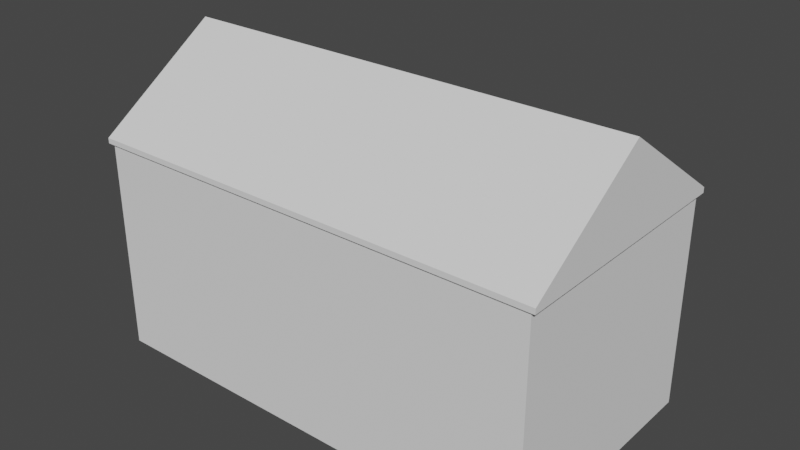 # Source: building_3.blend  (saved by Blender 2.80.75; exported with 4.5.12 LTS)
import bpy
from mathutils import Matrix  # noqa: F401  (used for matrix-valued properties, if any)

bpy.ops.wm.read_factory_settings(use_empty=True)
scene = bpy.context.scene
scene.name = 'Scene'

# ---- collections
col_collection = bpy.data.collections.new('Collection'); scene.collection.children.link(col_collection)

# ---- world
world_world = bpy.data.worlds.new('World'); scene.world = world_world
world_world.use_nodes = True; world_world.node_tree.nodes.clear()
_N = world_world.node_tree.nodes; _L = world_world.node_tree.links
n0 = _N.new('ShaderNodeOutputWorld'); n0.name = 'World Output'; n0.location = (300, 300)
n1 = _N.new('ShaderNodeBackground'); n1.name = 'Background'; n1.location = (10, 300)
n1.inputs[0].default_value = (0.05088, 0.05088, 0.05088, 1.0)
_L.new(n1.outputs[0], n0.inputs[0])
n0.is_active_output = True
world_world.color = (0.05088, 0.05088, 0.05088)
world_world.use_sun_shadow = False
world_world.sun_shadow_jitter_overblur = 0.0

# ---- meshes
me_cube_001 = bpy.data.meshes.new('Cube.001')
me_cube_001.from_pydata([(-1.0, -1.0, -1.0), (-1.02, -1.02, 1.025), (-1.0, 1.0, -1.0), (-1.02, 1.02, 1.025), (1.0, -1.0, -1.0), (1.02, -1.02, 1.025), (1.0, 1.0, -1.0), (1.02, 1.02, 1.025), (-0.425, 1.0, -1.0), (-0.775, 1.0, -1.0), (-0.775, 1.0, -0.18), (-0.425, 1.0, -0.18), (-0.485, 1.0, -1.0), (-0.715, 1.0, -1.0), (-0.715, 1.0, -0.18), (-0.485, 1.0, -0.18), (-0.715, 1.0, -0.24), (-0.485, 1.0, -0.24), (-0.7644, 1.0, -0.07397), (-0.7341, 1.0, 0.01926), (-0.6875, 1.0, 0.08847), (-0.6304, 1.0, 0.1253), (-0.5696, 1.0, 0.1253), (-0.5125, 1.0, 0.08847), (-0.4659, 1.0, 0.01926), (-0.4356, 1.0, -0.07397), (-0.7081, 1.0, -0.0945), (-0.6881, 1.0, -0.0193), (-0.6575, 1.0, 0.03651), (-0.62, 1.0, 0.0662), (-0.58, 1.0, 0.0662), (-0.5425, 1.0, 0.03651), (-0.5119, 1.0, -0.0193), (-0.4919, 1.0, -0.0945), (-0.715, 0.99, -0.18), (-0.7081, 0.99, -0.0945), (-0.6881, 0.99, -0.0193), (-0.6575, 0.99, 0.03651), (-0.62, 0.99, 0.0662), (-0.58, 0.99, 0.0662), (-0.5425, 0.99, 0.03651), (-0.5119, 0.99, -0.0193), (-0.4919, 0.99, -0.0945), (-0.485, 0.99, -0.18), (-0.9989, 1.0, 0.9989), (0.9989, 1.0, 0.9989), (0.9989, 1.0, -0.9989), (-0.4239, 1.0, -0.9989), (-0.4239, 1.0, -0.1799), (-0.4345, 1.0, -0.07375), (-0.4649, 1.0, 0.01975), (-0.5117, 1.0, 0.08927), (-0.5693, 1.0, 0.1264), (-0.6307, 1.0, 0.1264), (-0.6883, 1.0, 0.08927), (-0.7351, 1.0, 0.01975), (-0.7655, 1.0, -0.07375), (-0.7761, 1.0, -0.1799), (-0.7761, 1.0, -0.9989), (-0.9989, 1.0, -0.9989), (0.635, 0.96, 0.3329), (0.635, 0.96, 0.2729), (0.005, 0.96, 0.3329), (0.005, 0.96, 0.2729), (0.635, 1.2, 0.2729), (0.635, 1.2, 0.3329), (0.005, 1.2, 0.3329), (0.005, 1.2, 0.2729), (0.635, 0.96, 0.3329), (0.045, 1.2, 0.673), (0.595, 1.2, 0.3329), (0.595, 1.2, 0.673), (0.595, 1.16, 0.3329), (0.595, 1.16, 0.673), (0.635, 1.16, 0.3329), (0.635, 1.16, 0.673), (0.635, 1.2, 0.3329), (0.635, 1.2, 0.673), (0.005, 1.2, 0.673), (0.005, 1.2, 0.3329), (0.005, 1.16, 0.673), (0.005, 1.16, 0.3329), (0.045, 1.16, 0.673), (0.045, 1.16, 0.3329), (0.045, 1.2, 0.673), (0.045, 1.2, 0.3329), (0.595, 0.96, 0.3329), (0.595, 0.96, 0.673), (0.595, 1.0, 0.3329), (0.595, 1.0, 0.673), (0.635, 1.0, 0.3329), (0.635, 1.0, 0.673), (0.595, 1.2, 0.673), (0.635, 0.96, 0.673), (0.005, 1.0, 0.673), (0.005, 1.0, 0.3329), (0.005, 0.96, 0.673), (0.005, 0.96, 0.3329), (0.045, 0.96, 0.673), (0.045, 0.96, 0.3329), (0.045, 1.0, 0.673), (0.045, 1.0, 0.3329), (0.595, 1.16, 0.673), (0.045, 1.16, 0.673), (0.045, 1.16, 0.633), (0.005, 1.16, 0.633), (0.005, 1.0, 0.673), (0.005, 1.16, 0.673), (0.045, 1.0, 0.673), (0.045, 1.16, 0.673), (0.045, 1.0, 0.633), (0.045, 1.16, 0.633), (0.005, 1.0, 0.633), (0.625, 1.13, 0.633), (0.625, 1.13, 0.3329), (0.625, 1.11, 0.3329), (0.625, 1.11, 0.633), (0.605, 1.11, 0.633), (0.595, 1.2, 0.633), (0.045, 1.2, 0.633), (0.015, 1.13, 0.3329), (0.015, 1.13, 0.633), (0.015, 1.11, 0.3329), (0.015, 1.11, 0.633), (0.035, 1.11, 0.3329), (0.035, 1.11, 0.633), (0.035, 1.13, 0.3329), (0.035, 1.13, 0.633), (0.015, 1.09, 0.633), (0.015, 1.09, 0.3329), (0.015, 1.07, 0.633), (0.015, 1.07, 0.3329), (0.035, 1.07, 0.633), (0.035, 1.07, 0.3329), (0.035, 1.09, 0.633), (0.035, 1.09, 0.3329), (0.015, 1.05, 0.633), (0.015, 1.05, 0.3329), (0.015, 1.03, 0.633), (0.015, 1.03, 0.3329), (0.035, 1.03, 0.633), (0.035, 1.03, 0.3329), (0.035, 1.05, 0.633), (0.035, 1.05, 0.3329), (0.595, 1.16, 0.633), (0.605, 1.07, 0.633), (0.635, 1.0, 0.633), (0.635, 1.16, 0.633), (0.595, 1.16, 0.633), (0.595, 1.0, 0.633), (0.595, 1.0, 0.673), (0.595, 1.16, 0.673), (0.635, 1.16, 0.673), (0.635, 1.0, 0.673), (0.605, 1.13, 0.3329), (0.605, 1.13, 0.633), (0.555, 1.19, 0.3329), (0.555, 1.19, 0.633), (0.535, 1.19, 0.3329), (0.535, 1.19, 0.633), (0.535, 1.17, 0.3329), (0.535, 1.17, 0.633), (0.555, 1.17, 0.3329), (0.555, 1.17, 0.633), (0.505, 1.19, 0.633), (0.505, 1.19, 0.3329), (0.485, 1.19, 0.633), (0.485, 1.19, 0.3329), (0.485, 1.17, 0.633), (0.485, 1.17, 0.3329), (0.505, 1.17, 0.633), (0.505, 1.17, 0.3329), (0.455, 1.19, 0.633), (0.455, 1.19, 0.3329), (0.435, 1.19, 0.633), (0.435, 1.19, 0.3329), (0.435, 1.17, 0.633), (0.435, 1.17, 0.3329), (0.455, 1.17, 0.633), (0.455, 1.17, 0.3329), (0.405, 1.19, 0.633), (0.405, 1.19, 0.3329), (0.385, 1.19, 0.633), (0.385, 1.19, 0.3329), (0.385, 1.17, 0.633), (0.385, 1.17, 0.3329), (0.405, 1.17, 0.633), (0.405, 1.17, 0.3329), (0.355, 1.19, 0.633), (0.355, 1.19, 0.3329), (0.335, 1.19, 0.633), (0.335, 1.19, 0.3329), (0.335, 1.17, 0.633), (0.335, 1.17, 0.3329), (0.355, 1.17, 0.633), (0.355, 1.17, 0.3329), (0.305, 1.19, 0.633), (0.305, 1.19, 0.3329), (0.285, 1.19, 0.633), (0.285, 1.19, 0.3329), (0.285, 1.17, 0.633), (0.285, 1.17, 0.3329), (0.305, 1.17, 0.633), (0.305, 1.17, 0.3329), (0.255, 1.19, 0.633), (0.255, 1.19, 0.3329), (0.235, 1.19, 0.633), (0.235, 1.19, 0.3329), (0.235, 1.17, 0.633), (0.235, 1.17, 0.3329), (0.255, 1.17, 0.633), (0.255, 1.17, 0.3329), (0.205, 1.19, 0.633), (0.205, 1.19, 0.3329), (0.185, 1.19, 0.633), (0.185, 1.19, 0.3329), (0.185, 1.17, 0.633), (0.185, 1.17, 0.3329), (0.205, 1.17, 0.633), (0.205, 1.17, 0.3329), (0.155, 1.19, 0.633), (0.155, 1.19, 0.3329), (0.135, 1.19, 0.633), (0.135, 1.19, 0.3329), (0.135, 1.17, 0.633), (0.135, 1.17, 0.3329), (0.155, 1.17, 0.633), (0.155, 1.17, 0.3329), (0.105, 1.19, 0.633), (0.105, 1.19, 0.3329), (0.085, 1.19, 0.633), (0.085, 1.19, 0.3329), (0.085, 1.17, 0.633), (0.085, 1.17, 0.3329), (0.105, 1.17, 0.633), (0.105, 1.17, 0.3329), (0.605, 1.11, 0.3329), (0.605, 1.03, 0.633), (0.625, 1.07, 0.633), (0.625, 1.07, 0.3329), (0.625, 1.09, 0.633), (0.625, 1.09, 0.3329), (0.605, 1.09, 0.633), (0.605, 1.09, 0.3329), (0.605, 1.07, 0.3329), (0.625, 1.03, 0.633), (0.625, 1.03, 0.3329), (0.625, 1.05, 0.633), (0.625, 1.05, 0.3329), (0.605, 1.05, 0.633), (0.605, 1.05, 0.3329), (0.605, 1.03, 0.3329), (1.02, 1.02, 1.075), (-1.02, 1.02, 1.075), (-1.02, -1.02, 1.075), (1.02, -1.02, 1.075), (-1.0, -1.0, 1.0), (-1.0, 1.0, 1.0), (1.0, 1.0, 1.0), (1.0, -1.0, 1.0), (0.6897, 1.0, -0.9994), (-0.03826, 1.0, -0.9989), (0.6935, 1.0, -0.08861), (-0.03649, 1.0, -0.08353), (1.02, 0.0, 1.883), (-1.02, 0.0, 1.883), (-0.9885, -0.9885, -0.9885), (-1.007, -1.007, 1.032), (-0.9885, 0.9885, -0.9885), (-1.007, 1.007, 1.032), (0.9885, -0.9885, -0.9885), (1.007, -1.007, 1.032), (0.9884, 0.9885, -0.9884), (1.007, 1.007, 1.032), (-0.425, 0.9859, -0.9859), (-0.775, 0.9859, -0.9859), (-0.775, 0.98, -0.18), (-0.425, 0.98, -0.18), (-0.485, 0.9911, -0.9821), (-0.715, 0.9911, -0.9821), (-0.721, 0.9817, -0.1855), (-0.479, 0.9817, -0.1855), (-0.715, 0.98, -0.24), (-0.485, 0.98, -0.24), (-0.7644, 0.98, -0.07397), (-0.7341, 0.98, 0.01926), (-0.6875, 0.98, 0.08847), (-0.6304, 0.98, 0.1253), (-0.5696, 0.98, 0.1253), (-0.5125, 0.98, 0.08847), (-0.4659, 0.98, 0.01926), (-0.4356, 0.98, -0.07397), (-0.7216, 0.9854, -0.09217), (-0.7007, 0.9853, -0.01427), (-0.6675, 0.9849, 0.04497), (-0.624, 0.9842, 0.07781), (-0.576, 0.9842, 0.07781), (-0.5325, 0.9849, 0.04497), (-0.4993, 0.9853, -0.01427), (-0.4784, 0.9854, -0.09217), (-0.727, 0.9785, -0.1911), (-0.7224, 0.9762, -0.09203), (-0.7017, 0.9764, -0.01386), (-0.6689, 0.9767, 0.04614), (-0.625, 0.9772, 0.08071), (-0.575, 0.9772, 0.08071), (-0.5311, 0.9767, 0.04614), (-0.4983, 0.9764, -0.01386), (-0.4776, 0.9762, -0.09203), (-0.473, 0.9785, -0.1911), (-0.9989, 0.98, 0.9989), (0.9989, 0.98, 0.9989), (0.9989, 0.98, -0.9989), (-0.4239, 0.98, -0.9989), (-0.4239, 0.98, -0.1799), (-0.4345, 0.98, -0.07375), (-0.4649, 0.98, 0.01975), (-0.5117, 0.98, 0.08927), (-0.5693, 0.98, 0.1264), (-0.6307, 0.98, 0.1264), (-0.6883, 0.98, 0.08927), (-0.7351, 0.98, 0.01975), (-0.7655, 0.98, -0.07375), (-0.7761, 0.98, -0.1799), (-0.7761, 0.98, -0.9989), (-0.9989, 0.98, -0.9989), (0.6209, 0.96, 0.3188), (0.6209, 0.96, 0.2871), (0.01914, 0.96, 0.3188), (0.01914, 0.96, 0.2871), (0.6235, 1.188, 0.2845), (0.6235, 1.188, 0.3214), (0.01655, 1.188, 0.3214), (0.01655, 1.188, 0.2845), (0.6235, 0.9715, 0.3445), (0.045, 1.186, 0.6588), (0.6065, 1.188, 0.3445), (0.6065, 1.188, 0.6614), (0.6065, 1.172, 0.3445), (0.6065, 1.172, 0.6614), (0.6235, 1.172, 0.3445), (0.6235, 1.172, 0.6614), (0.6235, 1.188, 0.3445), (0.6235, 1.188, 0.6614), (0.01655, 1.188, 0.6614), (0.01655, 1.188, 0.3445), (0.01655, 1.172, 0.6614), (0.01655, 1.172, 0.3445), (0.03345, 1.172, 0.6614), (0.03345, 1.172, 0.3445), (0.03345, 1.188, 0.6614), (0.03345, 1.188, 0.3445), (0.6065, 0.9715, 0.3445), (0.6065, 0.9715, 0.6614), (0.6065, 0.9885, 0.3445), (0.6065, 0.9885, 0.6614), (0.6235, 0.9885, 0.3445), (0.6235, 0.9885, 0.6614), (0.595, 1.186, 0.6588), (0.6235, 0.9715, 0.6614), (0.01655, 0.9885, 0.6614), (0.01655, 0.9885, 0.3445), (0.01655, 0.9715, 0.6614), (0.01655, 0.9715, 0.3445), (0.03345, 0.9715, 0.6614), (0.03345, 0.9715, 0.3445), (0.03345, 0.9885, 0.6614), (0.03345, 0.9885, 0.3445), (0.595, 1.174, 0.6588), (0.045, 1.174, 0.6588), (0.045, 1.174, 0.6471), (0.01914, 1.16, 0.6471), (0.01914, 1.0, 0.6588), (0.01914, 1.16, 0.6588), (0.03086, 1.0, 0.6588), (0.03086, 1.16, 0.6588), (0.03086, 1.0, 0.6471), (0.03086, 1.16, 0.6471), (0.01914, 1.0, 0.6471), (0.6109, 1.116, 0.633), (0.6109, 1.116, 0.3329), (0.6109, 1.124, 0.3329), (0.6109, 1.124, 0.633), (0.6191, 1.124, 0.633), (0.595, 1.186, 0.6471), (0.045, 1.186, 0.6471), (0.02914, 1.116, 0.3329), (0.02914, 1.116, 0.633), (0.02914, 1.124, 0.3329), (0.02914, 1.124, 0.633), (0.02086, 1.124, 0.3329), (0.02086, 1.124, 0.633), (0.02086, 1.116, 0.3329), (0.02086, 1.116, 0.633), (0.02914, 1.076, 0.633), (0.02914, 1.076, 0.3329), (0.02914, 1.084, 0.633), (0.02914, 1.084, 0.3329), (0.02086, 1.084, 0.633), (0.02086, 1.084, 0.3329), (0.02086, 1.076, 0.633), (0.02086, 1.076, 0.3329), (0.02914, 1.036, 0.633), (0.02914, 1.036, 0.3329), (0.02914, 1.044, 0.633), (0.02914, 1.044, 0.3329), (0.02086, 1.044, 0.633), (0.02086, 1.044, 0.3329), (0.02086, 1.036, 0.633), (0.02086, 1.036, 0.3329), (0.595, 1.174, 0.6471), (0.6191, 1.084, 0.633), (0.6209, 1.0, 0.6471), (0.6209, 1.16, 0.6471), (0.6091, 1.16, 0.6471), (0.6091, 1.0, 0.6471), (0.6091, 1.0, 0.6588), (0.6091, 1.16, 0.6588), (0.6209, 1.16, 0.6588), (0.6209, 1.0, 0.6588), (0.6191, 1.116, 0.3329), (0.6191, 1.116, 0.633), (0.5409, 1.176, 0.3329), (0.5409, 1.176, 0.633), (0.5491, 1.176, 0.3329), (0.5491, 1.176, 0.633), (0.5491, 1.184, 0.3329), (0.5491, 1.184, 0.633), (0.5409, 1.184, 0.3329), (0.5409, 1.184, 0.633), (0.4909, 1.176, 0.633), (0.4909, 1.176, 0.3329), (0.4991, 1.176, 0.633), (0.4991, 1.176, 0.3329), (0.4991, 1.184, 0.633), (0.4991, 1.184, 0.3329), (0.4909, 1.184, 0.633), (0.4909, 1.184, 0.3329), (0.4409, 1.176, 0.633), (0.4409, 1.176, 0.3329), (0.4491, 1.176, 0.633), (0.4491, 1.176, 0.3329), (0.4491, 1.184, 0.633), (0.4491, 1.184, 0.3329), (0.4409, 1.184, 0.633), (0.4409, 1.184, 0.3329), (0.3909, 1.176, 0.633), (0.3909, 1.176, 0.3329), (0.3991, 1.176, 0.633), (0.3991, 1.176, 0.3329), (0.3991, 1.184, 0.633), (0.3991, 1.184, 0.3329), (0.3909, 1.184, 0.633), (0.3909, 1.184, 0.3329), (0.3409, 1.176, 0.633), (0.3409, 1.176, 0.3329), (0.3491, 1.176, 0.633), (0.3491, 1.176, 0.3329), (0.3491, 1.184, 0.633), (0.3491, 1.184, 0.3329), (0.3409, 1.184, 0.633), (0.3409, 1.184, 0.3329), (0.2909, 1.176, 0.633), (0.2909, 1.176, 0.3329), (0.2991, 1.176, 0.633), (0.2991, 1.176, 0.3329), (0.2991, 1.184, 0.633), (0.2991, 1.184, 0.3329), (0.2909, 1.184, 0.633), (0.2909, 1.184, 0.3329), (0.2409, 1.176, 0.633), (0.2409, 1.176, 0.3329), (0.2491, 1.176, 0.633), (0.2491, 1.176, 0.3329), (0.2491, 1.184, 0.633), (0.2491, 1.184, 0.3329), (0.2409, 1.184, 0.633), (0.2409, 1.184, 0.3329), (0.1909, 1.176, 0.633), (0.1909, 1.176, 0.3329), (0.1991, 1.176, 0.633), (0.1991, 1.176, 0.3329), (0.1991, 1.184, 0.633), (0.1991, 1.184, 0.3329), (0.1909, 1.184, 0.633), (0.1909, 1.184, 0.3329), (0.1409, 1.176, 0.633), (0.1409, 1.176, 0.3329), (0.1491, 1.176, 0.633), (0.1491, 1.176, 0.3329), (0.1491, 1.184, 0.633), (0.1491, 1.184, 0.3329), (0.1409, 1.184, 0.633), (0.1409, 1.184, 0.3329), (0.09086, 1.176, 0.633), (0.09086, 1.176, 0.3329), (0.09914, 1.176, 0.633), (0.09914, 1.176, 0.3329), (0.09914, 1.184, 0.633), (0.09914, 1.184, 0.3329), (0.09086, 1.184, 0.633), (0.09086, 1.184, 0.3329), (0.6191, 1.124, 0.3329), (0.6191, 1.044, 0.633), (0.6109, 1.084, 0.633), (0.6109, 1.084, 0.3329), (0.6109, 1.076, 0.633), (0.6109, 1.076, 0.3329), (0.6191, 1.076, 0.633), (0.6191, 1.076, 0.3329), (0.6191, 1.084, 0.3329), (0.6109, 1.044, 0.633), (0.6109, 1.044, 0.3329), (0.6109, 1.036, 0.633), (0.6109, 1.036, 0.3329), (0.6191, 1.036, 0.633), (0.6191, 1.036, 0.3329), (0.6191, 1.044, 0.3329), (1.01, 1.008, 1.062), (-1.01, 1.008, 1.062), (-1.01, -1.008, 1.062), (1.01, -1.008, 1.062), (-0.9878, -0.9878, 1.01), (-0.9878, 0.9878, 1.01), (0.9878, 0.9878, 1.01), (0.9878, -0.9878, 1.01), (0.6897, 0.9911, -0.9816), (-0.03826, 0.98, -0.9989), (0.6935, 0.98, -0.08861), (-0.03649, 0.98, -0.08353), (1.008, 0.0, 1.867), (-1.008, 0.0, 1.867)], [], [(0, 256, 257, 2), (44, 45, 46, 260, 262, 263, 261, 47, 48, 49, 50, 51, 52, 53, 54, 55, 56, 57, 58, 59), (6, 258, 259, 4), (4, 259, 256, 0), (2, 9, 13, 12, 8, 260, 6, 4, 0), (252, 253, 254, 255), (12, 17, 15, 11, 8), (9, 10, 14, 16, 13), (14, 10, 18, 26), (26, 18, 19, 27), (27, 19, 20, 28), (28, 20, 21, 29), (29, 21, 22, 30), (30, 22, 23, 31), (31, 23, 24, 32), (32, 24, 25, 33), (33, 25, 11, 15), (16, 14, 15, 17), (34, 35, 36, 37, 38, 39, 40, 41, 42, 43), (31, 32, 41, 40), (28, 29, 38, 37), (14, 26, 35, 34), (32, 33, 42, 41), (29, 30, 39, 38), (26, 27, 36, 35), (30, 31, 40, 39), (27, 28, 37, 36), (33, 15, 43, 42), (15, 14, 34, 43), (257, 258, 45, 44), (258, 6, 46, 45), (6, 260, 46), (8, 11, 48, 47), (11, 25, 49, 48), (25, 24, 50, 49), (24, 23, 51, 50), (23, 22, 52, 51), (22, 21, 53, 52), (21, 20, 54, 53), (20, 19, 55, 54), (19, 18, 56, 55), (18, 10, 57, 56), (10, 9, 58, 57), (9, 2, 59, 58), (2, 257, 44, 59), (64, 67, 66, 65), (63, 67, 64, 61), (60, 65, 66, 62), (62, 66, 67, 63), (61, 64, 65, 60), (77, 76, 70, 71), (71, 70, 72, 73), (73, 72, 74, 75), (75, 74, 76, 77), (73, 75, 77, 71), (70, 76, 74, 72), (84, 85, 79, 78), (78, 79, 81, 80), (80, 81, 83, 82), (82, 83, 85, 84), (80, 82, 84, 78), (79, 85, 83, 81), (68, 93, 87, 86), (86, 87, 89, 88), (88, 89, 91, 90), (90, 91, 93, 68), (86, 88, 90, 68), (87, 93, 91, 89), (100, 101, 95, 94), (94, 95, 97, 96), (96, 97, 99, 98), (98, 99, 101, 100), (96, 98, 100, 94), (95, 101, 99, 97), (69, 92, 118, 119), (105, 112, 106, 107), (107, 106, 108, 109), (109, 108, 110, 111), (111, 110, 112, 105), (103, 102, 92, 69), (104, 144, 102, 103), (113, 114, 154, 155), (127, 126, 120, 121), (121, 120, 122, 123), (123, 122, 124, 125), (125, 124, 126, 127), (134, 135, 129, 128), (128, 129, 131, 130), (130, 131, 133, 132), (132, 133, 135, 134), (142, 143, 137, 136), (136, 137, 139, 138), (138, 139, 141, 140), (140, 141, 143, 142), (119, 118, 144, 104), (116, 115, 114, 113), (117, 236, 115, 116), (149, 148, 147, 146), (150, 151, 148, 149), (153, 152, 151, 150), (146, 147, 152, 153), (163, 162, 156, 157), (157, 156, 158, 159), (159, 158, 160, 161), (161, 160, 162, 163), (170, 171, 165, 164), (164, 165, 167, 166), (166, 167, 169, 168), (168, 169, 171, 170), (178, 179, 173, 172), (172, 173, 175, 174), (174, 175, 177, 176), (176, 177, 179, 178), (186, 187, 181, 180), (180, 181, 183, 182), (182, 183, 185, 184), (184, 185, 187, 186), (194, 195, 189, 188), (188, 189, 191, 190), (190, 191, 193, 192), (192, 193, 195, 194), (202, 203, 197, 196), (196, 197, 199, 198), (198, 199, 201, 200), (200, 201, 203, 202), (210, 211, 205, 204), (204, 205, 207, 206), (206, 207, 209, 208), (208, 209, 211, 210), (218, 219, 213, 212), (212, 213, 215, 214), (214, 215, 217, 216), (216, 217, 219, 218), (226, 227, 221, 220), (220, 221, 223, 222), (222, 223, 225, 224), (224, 225, 227, 226), (234, 235, 229, 228), (228, 229, 231, 230), (230, 231, 233, 232), (232, 233, 235, 234), (155, 154, 236, 117), (145, 244, 239, 238), (238, 239, 241, 240), (240, 241, 243, 242), (242, 243, 244, 145), (237, 251, 246, 245), (245, 246, 248, 247), (247, 248, 250, 249), (249, 250, 251, 237), (7, 3, 253, 252), (3, 1, 254, 253), (5, 7, 252, 255), (1, 5, 255, 254), (1, 3, 257, 256), (7, 5, 259, 258), (5, 1, 256, 259), (3, 7, 258, 257), (260, 8, 47, 261), (254, 255, 264, 265), (252, 253, 265, 264), (254, 265, 253), (252, 264, 255), (266, 268, 523, 522), (310, 325, 324, 323, 322, 321, 320, 319, 318, 317, 316, 315, 314, 313, 527, 529, 528, 526, 312, 311), (272, 270, 525, 524), (270, 266, 522, 525), (268, 266, 270, 272, 526, 274, 278, 279, 275), (518, 521, 520, 519), (278, 274, 277, 281, 283), (275, 279, 282, 280, 276), (280, 292, 284, 276), (292, 293, 285, 284), (293, 294, 286, 285), (294, 295, 287, 286), (295, 296, 288, 287), (296, 297, 289, 288), (297, 298, 290, 289), (298, 299, 291, 290), (299, 281, 277, 291), (282, 283, 281, 280), (300, 309, 308, 307, 306, 305, 304, 303, 302, 301), (297, 306, 307, 298), (294, 303, 304, 295), (280, 300, 301, 292), (298, 307, 308, 299), (295, 304, 305, 296), (292, 301, 302, 293), (296, 305, 306, 297), (293, 302, 303, 294), (299, 308, 309, 281), (281, 309, 300, 280), (523, 310, 311, 524), (524, 311, 312, 272), (272, 312, 526), (274, 313, 314, 277), (277, 314, 315, 291), (291, 315, 316, 290), (290, 316, 317, 289), (289, 317, 318, 288), (288, 318, 319, 287), (287, 319, 320, 286), (286, 320, 321, 285), (285, 321, 322, 284), (284, 322, 323, 276), (276, 323, 324, 275), (275, 324, 325, 268), (268, 325, 310, 523), (330, 331, 332, 333), (329, 327, 330, 333), (326, 328, 332, 331), (328, 329, 333, 332), (327, 326, 331, 330), (343, 337, 336, 342), (337, 339, 338, 336), (339, 341, 340, 338), (341, 343, 342, 340), (339, 337, 343, 341), (336, 338, 340, 342), (350, 344, 345, 351), (344, 346, 347, 345), (346, 348, 349, 347), (348, 350, 351, 349), (346, 344, 350, 348), (345, 347, 349, 351), (334, 352, 353, 359), (352, 354, 355, 353), (354, 356, 357, 355), (356, 334, 359, 357), (352, 334, 356, 354), (353, 355, 357, 359), (366, 360, 361, 367), (360, 362, 363, 361), (362, 364, 365, 363), (364, 366, 367, 365), (362, 360, 366, 364), (361, 363, 365, 367), (335, 385, 384, 358), (371, 373, 372, 378), (373, 375, 374, 372), (375, 377, 376, 374), (377, 371, 378, 376), (369, 335, 358, 368), (370, 369, 368, 410), (379, 421, 420, 380), (393, 387, 386, 392), (387, 389, 388, 386), (389, 391, 390, 388), (391, 393, 392, 390), (400, 394, 395, 401), (394, 396, 397, 395), (396, 398, 399, 397), (398, 400, 401, 399), (408, 402, 403, 409), (402, 404, 405, 403), (404, 406, 407, 405), (406, 408, 409, 407), (385, 370, 410, 384), (382, 379, 380, 381), (383, 382, 381, 502), (415, 412, 413, 414), (416, 415, 414, 417), (419, 416, 417, 418), (412, 419, 418, 413), (429, 423, 422, 428), (423, 425, 424, 422), (425, 427, 426, 424), (427, 429, 428, 426), (436, 430, 431, 437), (430, 432, 433, 431), (432, 434, 435, 433), (434, 436, 437, 435), (444, 438, 439, 445), (438, 440, 441, 439), (440, 442, 443, 441), (442, 444, 445, 443), (452, 446, 447, 453), (446, 448, 449, 447), (448, 450, 451, 449), (450, 452, 453, 451), (460, 454, 455, 461), (454, 456, 457, 455), (456, 458, 459, 457), (458, 460, 461, 459), (468, 462, 463, 469), (462, 464, 465, 463), (464, 466, 467, 465), (466, 468, 469, 467), (476, 470, 471, 477), (470, 472, 473, 471), (472, 474, 475, 473), (474, 476, 477, 475), (484, 478, 479, 485), (478, 480, 481, 479), (480, 482, 483, 481), (482, 484, 485, 483), (492, 486, 487, 493), (486, 488, 489, 487), (488, 490, 491, 489), (490, 492, 493, 491), (500, 494, 495, 501), (494, 496, 497, 495), (496, 498, 499, 497), (498, 500, 501, 499), (421, 383, 502, 420), (411, 504, 505, 510), (504, 506, 507, 505), (506, 508, 509, 507), (508, 411, 510, 509), (503, 511, 512, 517), (511, 513, 514, 512), (513, 515, 516, 514), (515, 503, 517, 516), (273, 518, 519, 269), (269, 519, 520, 267), (271, 521, 518, 273), (267, 520, 521, 271), (267, 522, 523, 269), (273, 524, 525, 271), (271, 525, 522, 267), (269, 523, 524, 273), (526, 527, 313, 274), (520, 531, 530, 521), (518, 530, 531, 519), (520, 519, 531), (518, 521, 530), (12, 13, 279, 278), (13, 16, 282, 279), (17, 12, 278, 283), (16, 17, 283, 282), (61, 60, 326, 327), (60, 62, 328, 326), (62, 63, 329, 328), (63, 61, 327, 329), (69, 119, 385, 335), (92, 102, 368, 358), (103, 69, 335, 369), (105, 107, 373, 371), (113, 155, 421, 379), (107, 109, 375, 373), (108, 106, 372, 374), (109, 111, 377, 375), (110, 108, 374, 376), (104, 103, 369, 370), (112, 110, 376, 378), (106, 112, 378, 372), (111, 105, 371, 377), (114, 115, 381, 380), (116, 113, 379, 382), (117, 116, 382, 383), (121, 123, 389, 387), (122, 120, 386, 388), (123, 125, 391, 389), (124, 122, 388, 390), (125, 127, 393, 391), (126, 124, 390, 392), (127, 121, 387, 393), (120, 126, 392, 386), (128, 130, 396, 394), (131, 129, 395, 397), (130, 132, 398, 396), (133, 131, 397, 399), (132, 134, 400, 398), (135, 133, 399, 401), (134, 128, 394, 400), (129, 135, 401, 395), (118, 92, 358, 384), (136, 138, 404, 402), (139, 137, 403, 405), (138, 140, 406, 404), (141, 139, 405, 407), (140, 142, 408, 406), (143, 141, 407, 409), (142, 136, 402, 408), (137, 143, 409, 403), (144, 118, 384, 410), (102, 144, 410, 368), (119, 104, 370, 385), (145, 238, 504, 411), (146, 153, 419, 412), (152, 147, 413, 418), (147, 148, 414, 413), (149, 146, 412, 415), (148, 151, 417, 414), (150, 149, 415, 416), (151, 152, 418, 417), (153, 150, 416, 419), (157, 159, 425, 423), (158, 156, 422, 424), (159, 161, 427, 425), (160, 158, 424, 426), (161, 163, 429, 427), (162, 160, 426, 428), (163, 157, 423, 429), (156, 162, 428, 422), (164, 166, 432, 430), (167, 165, 431, 433), (166, 168, 434, 432), (169, 167, 433, 435), (168, 170, 436, 434), (171, 169, 435, 437), (170, 164, 430, 436), (165, 171, 437, 431), (172, 174, 440, 438), (175, 173, 439, 441), (174, 176, 442, 440), (177, 175, 441, 443), (176, 178, 444, 442), (179, 177, 443, 445), (178, 172, 438, 444), (173, 179, 445, 439), (180, 182, 448, 446), (183, 181, 447, 449), (182, 184, 450, 448), (185, 183, 449, 451), (184, 186, 452, 450), (187, 185, 451, 453), (186, 180, 446, 452), (181, 187, 453, 447), (188, 190, 456, 454), (191, 189, 455, 457), (190, 192, 458, 456), (193, 191, 457, 459), (192, 194, 460, 458), (195, 193, 459, 461), (194, 188, 454, 460), (189, 195, 461, 455), (196, 198, 464, 462), (199, 197, 463, 465), (198, 200, 466, 464), (201, 199, 465, 467), (200, 202, 468, 466), (203, 201, 467, 469), (202, 196, 462, 468), (197, 203, 469, 463), (204, 206, 472, 470), (207, 205, 471, 473), (206, 208, 474, 472), (209, 207, 473, 475), (208, 210, 476, 474), (211, 209, 475, 477), (210, 204, 470, 476), (205, 211, 477, 471), (212, 214, 480, 478), (215, 213, 479, 481), (214, 216, 482, 480), (217, 215, 481, 483), (216, 218, 484, 482), (219, 217, 483, 485), (218, 212, 478, 484), (213, 219, 485, 479), (237, 245, 511, 503), (220, 222, 488, 486), (223, 221, 487, 489), (222, 224, 490, 488), (225, 223, 489, 491), (224, 226, 492, 490), (227, 225, 491, 493), (226, 220, 486, 492), (221, 227, 493, 487), (154, 114, 380, 420), (228, 230, 496, 494), (231, 229, 495, 497), (230, 232, 498, 496), (233, 231, 497, 499), (232, 234, 500, 498), (235, 233, 499, 501), (234, 228, 494, 500), (229, 235, 501, 495), (236, 154, 420, 502), (115, 236, 502, 381), (155, 117, 383, 421), (238, 240, 506, 504), (241, 239, 505, 507), (240, 242, 508, 506), (243, 241, 507, 509), (244, 243, 509, 510), (239, 244, 510, 505), (242, 145, 411, 508), (245, 247, 513, 511), (248, 246, 512, 514), (247, 249, 515, 513), (250, 248, 514, 516), (251, 250, 516, 517), (246, 251, 517, 512), (249, 237, 503, 515), (263, 262, 528, 529), (261, 263, 529, 527), (260, 261, 527, 526), (262, 260, 526, 528)])
_uv = me_cube_001.uv_layers.new(name='UVMap')
_uv.uv.foreach_set('vector', [0.375, 0.0, 0.625, 0.0, 0.625, 0.25, 0.375, 0.25, 0.4221, 0.768, 0.625, 0.5, 0.375, 0.5, 0.375, 0.4817, 0.4784, 0.5077, 0.4784, 0.5117, 0.375, 0.4399, 0.375, 0.4167, 0.5658, 0.473, 0.5561, 0.473, 0.5464, 0.473, 0.5367, 0.473, 0.5269, 0.473, 0.5172, 0.473, 0.5075, 0.473, 0.4978, 0.473, 0.4881, 0.473, 0.4783, 0.473, 0.4783, 0.268, 0.4221, 0.268, 0.375, 0.5, 0.625, 0.5, 0.625, 0.75, 0.375, 0.75, 0.375, 0.75, 0.625, 0.75, 0.625, 1.0, 0.375, 1.0, 0.125, 0.5, 0.2083, 0.5, 0.2361, 0.5, 0.2639, 0.5, 0.2917, 0.5, 0.3567, 0.5, 0.375, 0.5, 0.375, 0.75, 0.125, 0.75, 0.755, 0.755, 0.245, 0.755, 0.245, 0.245, 0.755, 0.245, 0.5288, 0.2689, 0.5288, 0.4589, 0.5288, 0.4739, 0.5437, 0.4739, 0.5437, 0.2689, 0.4563, 0.2689, 0.4563, 0.4739, 0.4712, 0.4739, 0.4712, 0.4589, 0.4712, 0.2689, 0.4712, 0.4739, 0.4563, 0.4739, 0.4589, 0.5004, 0.473, 0.4953, 0.473, 0.4953, 0.4589, 0.5004, 0.4665, 0.5237, 0.478, 0.5141, 0.478, 0.5141, 0.4665, 0.5237, 0.4781, 0.541, 0.4856, 0.528, 0.4856, 0.528, 0.4781, 0.541, 0.4924, 0.5502, 0.495, 0.5355, 0.495, 0.5355, 0.4924, 0.5502, 0.5076, 0.5502, 0.505, 0.5355, 0.505, 0.5355, 0.5076, 0.5502, 0.5219, 0.541, 0.5144, 0.528, 0.5144, 0.528, 0.5219, 0.541, 0.5335, 0.5237, 0.522, 0.5141, 0.522, 0.5141, 0.5335, 0.5237, 0.5411, 0.5004, 0.527, 0.4953, 0.527, 0.4953, 0.5411, 0.5004, 0.5437, 0.4739, 0.5288, 0.4739, 0.4712, 0.4589, 0.4712, 0.4739, 0.5288, 0.4739, 0.5288, 0.4589, 0.4712, 0.4646, 0.473, 0.4859, 0.478, 0.5047, 0.4856, 0.5187, 0.495, 0.5261, 0.505, 0.5261, 0.5144, 0.5187, 0.522, 0.5047, 0.527, 0.4859, 0.5288, 0.4646, 0.5006, 0.528, 0.5006, 0.5141, 0.4981, 0.5141, 0.4981, 0.528, 0.4856, 0.5006, 0.495, 0.5006, 0.495, 0.4981, 0.4856, 0.4981, 0.5006, 0.4739, 0.5006, 0.4953, 0.4981, 0.4953, 0.4981, 0.4739, 0.5006, 0.5141, 0.5006, 0.4953, 0.4981, 0.4953, 0.4981, 0.5141, 0.495, 0.5006, 0.505, 0.5006, 0.505, 0.4981, 0.495, 0.4981, 0.5006, 0.4953, 0.5006, 0.5141, 0.4981, 0.5141, 0.4981, 0.4953, 0.505, 0.5006, 0.5144, 0.5006, 0.5144, 0.4981, 0.505, 0.4981, 0.5006, 0.5141, 0.5006, 0.528, 0.4981, 0.528, 0.4981, 0.5141, 0.5006, 0.4953, 0.5006, 0.4739, 0.4981, 0.4739, 0.4981, 0.4953, 0.5288, 0.5006, 0.4712, 0.5006, 0.4712, 0.4981, 0.5288, 0.4981, 0.4221, 0.768, 0.625, 0.5, 0.625, 0.5, 0.4221, 0.768, 0.625, 0.5, 0.375, 0.5, 0.375, 0.5, 0.625, 0.5, 0.375, 0.5, 0.375, 0.4817, 0.375, 0.5, 0.375, 0.4167, 0.5658, 0.473, 0.5658, 0.473, 0.375, 0.4167, 0.5658, 0.473, 0.5561, 0.473, 0.5561, 0.473, 0.5658, 0.473, 0.5561, 0.473, 0.5464, 0.473, 0.5464, 0.473, 0.5561, 0.473, 0.5464, 0.473, 0.5367, 0.473, 0.5367, 0.473, 0.5464, 0.473, 0.5367, 0.473, 0.5269, 0.473, 0.5269, 0.473, 0.5367, 0.473, 0.5269, 0.473, 0.5172, 0.473, 0.5172, 0.473, 0.5269, 0.473, 0.5172, 0.473, 0.5075, 0.473, 0.5075, 0.473, 0.5172, 0.473, 0.5075, 0.473, 0.4978, 0.473, 0.4978, 0.473, 0.5075, 0.473, 0.4978, 0.473, 0.4881, 0.473, 0.4881, 0.473, 0.4978, 0.473, 0.4881, 0.473, 0.4783, 0.473, 0.4783, 0.473, 0.4881, 0.473, 0.4783, 0.473, 0.4783, 0.268, 0.4783, 0.268, 0.4783, 0.473, 0.4783, 0.268, 0.4221, 0.268, 0.4221, 0.268, 0.4783, 0.268, 0.4221, 0.268, 0.4221, 0.768, 0.4221, 0.768, 0.4221, 0.268, 0.5788, 0.4925, 0.4212, 0.4925, 0.4212, 0.5075, 0.5788, 0.5075, 0.4212, 0.5, 0.4212, 0.5, 0.5788, 0.5, 0.5788, 0.5, 0.5788, 0.5, 0.5788, 0.5, 0.4212, 0.5, 0.4212, 0.5, 0.4212, 0.5, 0.4212, 0.5, 0.4212, 0.5, 0.4212, 0.5, 0.5788, 0.5, 0.5788, 0.5, 0.5788, 0.5, 0.5788, 0.5, 0.5788, 0.5425, 0.5788, 0.4575, 0.5687, 0.4575, 0.5687, 0.5425, 0.53, 0.5425, 0.53, 0.4575, 0.52, 0.4575, 0.52, 0.5425, 0.5687, 0.5425, 0.5687, 0.4575, 0.5788, 0.4575, 0.5788, 0.5425, 0.52, 0.5425, 0.52, 0.4575, 0.53, 0.4575, 0.53, 0.5425, 0.5687, 0.52, 0.5788, 0.52, 0.5788, 0.53, 0.5687, 0.53, 0.5687, 0.53, 0.5788, 0.53, 0.5788, 0.52, 0.5687, 0.52, 0.4313, 0.5425, 0.4313, 0.4575, 0.4212, 0.4575, 0.4212, 0.5425, 0.53, 0.5425, 0.53, 0.4575, 0.52, 0.4575, 0.52, 0.5425, 0.4212, 0.5425, 0.4212, 0.4575, 0.4312, 0.4575, 0.4312, 0.5425, 0.52, 0.5425, 0.52, 0.4575, 0.53, 0.4575, 0.53, 0.5425, 0.4212, 0.52, 0.4312, 0.52, 0.4313, 0.53, 0.4212, 0.53, 0.4212, 0.53, 0.4313, 0.53, 0.4312, 0.52, 0.4212, 0.52, 0.5788, 0.4575, 0.5788, 0.5425, 0.5687, 0.5425, 0.5687, 0.4575, 0.47, 0.4575, 0.47, 0.5425, 0.48, 0.5425, 0.48, 0.4575, 0.5687, 0.4575, 0.5687, 0.5425, 0.5788, 0.5425, 0.5788, 0.4575, 0.48, 0.4575, 0.48, 0.5425, 0.47, 0.5425, 0.47, 0.4575, 0.5687, 0.47, 0.5687, 0.48, 0.5788, 0.48, 0.5788, 0.47, 0.5687, 0.47, 0.5788, 0.47, 0.5788, 0.48, 0.5687, 0.48, 0.4313, 0.5425, 0.4313, 0.4575, 0.4212, 0.4575, 0.4212, 0.5425, 0.48, 0.5425, 0.48, 0.4575, 0.47, 0.4575, 0.47, 0.5425, 0.4212, 0.5425, 0.4212, 0.4575, 0.4312, 0.4575, 0.4312, 0.5425, 0.47, 0.5425, 0.47, 0.4575, 0.48, 0.4575, 0.48, 0.5425, 0.4212, 0.47, 0.4312, 0.47, 0.4313, 0.48, 0.4212, 0.48, 0.4212, 0.48, 0.4313, 0.48, 0.4312, 0.47, 0.4212, 0.47, 0.4312, 0.505, 0.5688, 0.505, 0.5688, 0.495, 0.4312, 0.495, 0.52, 0.495, 0.48, 0.495, 0.48, 0.505, 0.52, 0.505, 0.495, 0.52, 0.495, 0.48, 0.505, 0.48, 0.505, 0.52, 0.52, 0.505, 0.48, 0.505, 0.48, 0.495, 0.52, 0.495, 0.505, 0.52, 0.505, 0.48, 0.495, 0.48, 0.495, 0.52, 0.4312, 0.495, 0.5688, 0.495, 0.5688, 0.505, 0.4312, 0.505, 0.4312, 0.495, 0.5688, 0.495, 0.5688, 0.505, 0.4312, 0.505, 0.5025, 0.5375, 0.5025, 0.4625, 0.4975, 0.4625, 0.4975, 0.5375, 0.5025, 0.5375, 0.5025, 0.4625, 0.4975, 0.4625, 0.4975, 0.5375, 0.5125, 0.5375, 0.5125, 0.4625, 0.5075, 0.4625, 0.5075, 0.5375, 0.4975, 0.5375, 0.4975, 0.4625, 0.5025, 0.4625, 0.5025, 0.5375, 0.5075, 0.5375, 0.5075, 0.4625, 0.5125, 0.4625, 0.5125, 0.5375, 0.5025, 0.5375, 0.5025, 0.4625, 0.4975, 0.4625, 0.4975, 0.5375, 0.5025, 0.5375, 0.5025, 0.4625, 0.4975, 0.4625, 0.4975, 0.5375, 0.4975, 0.5375, 0.4975, 0.4625, 0.5025, 0.4625, 0.5025, 0.5375, 0.4975, 0.5375, 0.4975, 0.4625, 0.5025, 0.4625, 0.5025, 0.5375, 0.5025, 0.5375, 0.5025, 0.4625, 0.4975, 0.4625, 0.4975, 0.5375, 0.4925, 0.5375, 0.4925, 0.4625, 0.4875, 0.4625, 0.4875, 0.5375, 0.4975, 0.5375, 0.4975, 0.4625, 0.5025, 0.4625, 0.5025, 0.5375, 0.4875, 0.5375, 0.4875, 0.4625, 0.4925, 0.4625, 0.4925, 0.5375, 0.4312, 0.505, 0.5688, 0.505, 0.5688, 0.495, 0.4312, 0.495, 0.5075, 0.5375, 0.5075, 0.4625, 0.5125, 0.4625, 0.5125, 0.5375, 0.4975, 0.5375, 0.4975, 0.4625, 0.5025, 0.4625, 0.5025, 0.5375, 0.495, 0.48, 0.495, 0.52, 0.505, 0.52, 0.505, 0.48, 0.48, 0.505, 0.52, 0.505, 0.52, 0.495, 0.48, 0.495, 0.505, 0.48, 0.505, 0.52, 0.495, 0.52, 0.495, 0.48, 0.48, 0.495, 0.52, 0.495, 0.52, 0.505, 0.48, 0.505, 0.4975, 0.5375, 0.4975, 0.4625, 0.5025, 0.4625, 0.5025, 0.5375, 0.5587, 0.5375, 0.5587, 0.4625, 0.5537, 0.4625, 0.5537, 0.5375, 0.5025, 0.5375, 0.5025, 0.4625, 0.4975, 0.4625, 0.4975, 0.5375, 0.5537, 0.5375, 0.5537, 0.4625, 0.5587, 0.4625, 0.5587, 0.5375, 0.4975, 0.5375, 0.4975, 0.4625, 0.5025, 0.4625, 0.5025, 0.5375, 0.5462, 0.5375, 0.5462, 0.4625, 0.5412, 0.4625, 0.5412, 0.5375, 0.5025, 0.5375, 0.5025, 0.4625, 0.4975, 0.4625, 0.4975, 0.5375, 0.5412, 0.5375, 0.5412, 0.4625, 0.5462, 0.4625, 0.5462, 0.5375, 0.4975, 0.5375, 0.4975, 0.4625, 0.5025, 0.4625, 0.5025, 0.5375, 0.5337, 0.5375, 0.5337, 0.4625, 0.5288, 0.4625, 0.5288, 0.5375, 0.5025, 0.5375, 0.5025, 0.4625, 0.4975, 0.4625, 0.4975, 0.5375, 0.5288, 0.5375, 0.5288, 0.4625, 0.5337, 0.4625, 0.5337, 0.5375, 0.4975, 0.5375, 0.4975, 0.4625, 0.5025, 0.4625, 0.5025, 0.5375, 0.5213, 0.5375, 0.5213, 0.4625, 0.5163, 0.4625, 0.5163, 0.5375, 0.5025, 0.5375, 0.5025, 0.4625, 0.4975, 0.4625, 0.4975, 0.5375, 0.5163, 0.5375, 0.5163, 0.4625, 0.5213, 0.4625, 0.5213, 0.5375, 0.4975, 0.5375, 0.4975, 0.4625, 0.5025, 0.4625, 0.5025, 0.5375, 0.5087, 0.5375, 0.5087, 0.4625, 0.5037, 0.4625, 0.5037, 0.5375, 0.5025, 0.5375, 0.5025, 0.4625, 0.4975, 0.4625, 0.4975, 0.5375, 0.5037, 0.5375, 0.5037, 0.4625, 0.5087, 0.4625, 0.5087, 0.5375, 0.4975, 0.5375, 0.4975, 0.4625, 0.5025, 0.4625, 0.5025, 0.5375, 0.4962, 0.5375, 0.4962, 0.4625, 0.4912, 0.4625, 0.4912, 0.5375, 0.5025, 0.5375, 0.5025, 0.4625, 0.4975, 0.4625, 0.4975, 0.5375, 0.4912, 0.5375, 0.4912, 0.4625, 0.4962, 0.4625, 0.4962, 0.5375, 0.4975, 0.5375, 0.4975, 0.4625, 0.5025, 0.4625, 0.5025, 0.5375, 0.4837, 0.5375, 0.4837, 0.4625, 0.4787, 0.4625, 0.4787, 0.5375, 0.5025, 0.5375, 0.5025, 0.4625, 0.4975, 0.4625, 0.4975, 0.5375, 0.4787, 0.5375, 0.4787, 0.4625, 0.4837, 0.4625, 0.4837, 0.5375, 0.4975, 0.5375, 0.4975, 0.4625, 0.5025, 0.4625, 0.5025, 0.5375, 0.4712, 0.5375, 0.4712, 0.4625, 0.4663, 0.4625, 0.4663, 0.5375, 0.5025, 0.5375, 0.5025, 0.4625, 0.4975, 0.4625, 0.4975, 0.5375, 0.4663, 0.5375, 0.4663, 0.4625, 0.4712, 0.4625, 0.4712, 0.5375, 0.4975, 0.5375, 0.4975, 0.4625, 0.5025, 0.4625, 0.5025, 0.5375, 0.4587, 0.5375, 0.4587, 0.4625, 0.4537, 0.4625, 0.4537, 0.5375, 0.5025, 0.5375, 0.5025, 0.4625, 0.4975, 0.4625, 0.4975, 0.5375, 0.4537, 0.5375, 0.4537, 0.4625, 0.4587, 0.4625, 0.4587, 0.5375, 0.4975, 0.5375, 0.4975, 0.4625, 0.5025, 0.4625, 0.5025, 0.5375, 0.4462, 0.5375, 0.4462, 0.4625, 0.4412, 0.4625, 0.4412, 0.5375, 0.5025, 0.5375, 0.5025, 0.4625, 0.4975, 0.4625, 0.4975, 0.5375, 0.4412, 0.5375, 0.4412, 0.4625, 0.4462, 0.4625, 0.4462, 0.5375, 0.5125, 0.5375, 0.5125, 0.4625, 0.5075, 0.4625, 0.5075, 0.5375, 0.4975, 0.5375, 0.4975, 0.4625, 0.5025, 0.4625, 0.5025, 0.5375, 0.4975, 0.5375, 0.4975, 0.4625, 0.5025, 0.4625, 0.5025, 0.5375, 0.5025, 0.5375, 0.5025, 0.4625, 0.4975, 0.4625, 0.4975, 0.5375, 0.5025, 0.5375, 0.5025, 0.4625, 0.4975, 0.4625, 0.4975, 0.5375, 0.4975, 0.5375, 0.4975, 0.4625, 0.5025, 0.4625, 0.5025, 0.5375, 0.4875, 0.5375, 0.4875, 0.4625, 0.4925, 0.4625, 0.4925, 0.5375, 0.5025, 0.5375, 0.5025, 0.4625, 0.4975, 0.4625, 0.4975, 0.5375, 0.4925, 0.5375, 0.4925, 0.4625, 0.4875, 0.4625, 0.4875, 0.5375, 0.755, 0.4917, 0.245, 0.4917, 0.245, 0.5167, 0.755, 0.5167, 0.755, 0.4917, 0.245, 0.4917, 0.245, 0.5167, 0.755, 0.5167, 0.245, 0.4917, 0.755, 0.4917, 0.755, 0.5167, 0.245, 0.5167, 0.245, 0.4917, 0.755, 0.4917, 0.755, 0.5167, 0.245, 0.5167, 0.245, 0.245, 0.245, 0.755, 0.25, 0.75, 0.25, 0.25, 0.755, 0.755, 0.755, 0.245, 0.75, 0.25, 0.75, 0.75, 0.755, 0.245, 0.245, 0.245, 0.25, 0.25, 0.75, 0.25, 0.245, 0.755, 0.755, 0.755, 0.75, 0.75, 0.25, 0.75, 0.375, 0.4817, 0.375, 0.4167, 0.375, 0.4167, 0.375, 0.4399, 0.245, 0.245, 0.755, 0.245, 0.755, 0.245, 0.245, 0.245, 0.755, 0.755, 0.245, 0.755, 0.245, 0.755, 0.755, 0.755, 0.0, 0.0, 0.0, 0.0, 0.0, 0.0, 0.0, 0.0, 0.0, 0.0, 0.0, 0.0, 0.375, 0.0, 0.375, 0.25, 0.625, 0.25, 0.625, 0.0, 0.4221, 0.768, 0.4221, 0.268, 0.4783, 0.268, 0.4783, 0.473, 0.4881, 0.473, 0.4978, 0.473, 0.5075, 0.473, 0.5172, 0.473, 0.5269, 0.473, 0.5367, 0.473, 0.5464, 0.473, 0.5561, 0.473, 0.5658, 0.473, 0.375, 0.4167, 0.375, 0.4399, 0.4784, 0.5117, 0.4784, 0.5077, 0.375, 0.4817, 0.375, 0.5, 0.625, 0.5, 0.375, 0.5, 0.375, 0.75, 0.625, 0.75, 0.625, 0.5, 0.375, 0.75, 0.375, 1.0, 0.625, 1.0, 0.625, 0.75, 0.125, 0.5, 0.125, 0.75, 0.375, 0.75, 0.375, 0.5, 0.3567, 0.5, 0.2917, 0.5, 0.2639, 0.5, 0.2361, 0.5, 0.2083, 0.5, 0.755, 0.755, 0.755, 0.245, 0.245, 0.245, 0.245, 0.755, 0.5288, 0.2689, 0.5437, 0.2689, 0.5437, 0.4739, 0.5288, 0.4739, 0.5288, 0.4589, 0.4563, 0.2689, 0.4712, 0.2689, 0.4712, 0.4589, 0.4712, 0.4739, 0.4563, 0.4739, 0.4712, 0.4739, 0.473, 0.4953, 0.4589, 0.5004, 0.4563, 0.4739, 0.473, 0.4953, 0.478, 0.5141, 0.4665, 0.5237, 0.4589, 0.5004, 0.478, 0.5141, 0.4856, 0.528, 0.4781, 0.541, 0.4665, 0.5237, 0.4856, 0.528, 0.495, 0.5355, 0.4924, 0.5502, 0.4781, 0.541, 0.495, 0.5355, 0.505, 0.5355, 0.5076, 0.5502, 0.4924, 0.5502, 0.505, 0.5355, 0.5144, 0.528, 0.5219, 0.541, 0.5076, 0.5502, 0.5144, 0.528, 0.522, 0.5141, 0.5335, 0.5237, 0.5219, 0.541, 0.522, 0.5141, 0.527, 0.4953, 0.5411, 0.5004, 0.5335, 0.5237, 0.527, 0.4953, 0.5288, 0.4739, 0.5437, 0.4739, 0.5411, 0.5004, 0.4712, 0.4589, 0.5288, 0.4589, 0.5288, 0.4739, 0.4712, 0.4739, 0.4712, 0.4646, 0.5288, 0.4646, 0.527, 0.4859, 0.522, 0.5047, 0.5144, 0.5187, 0.505, 0.5261, 0.495, 0.5261, 0.4856, 0.5187, 0.478, 0.5047, 0.473, 0.4859, 0.5006, 0.528, 0.4981, 0.528, 0.4981, 0.5141, 0.5006, 0.5141, 0.4856, 0.5006, 0.4856, 0.4981, 0.495, 0.4981, 0.495, 0.5006, 0.5006, 0.4739, 0.4981, 0.4739, 0.4981, 0.4953, 0.5006, 0.4953, 0.5006, 0.5141, 0.4981, 0.5141, 0.4981, 0.4953, 0.5006, 0.4953, 0.495, 0.5006, 0.495, 0.4981, 0.505, 0.4981, 0.505, 0.5006, 0.5006, 0.4953, 0.4981, 0.4953, 0.4981, 0.5141, 0.5006, 0.5141, 0.505, 0.5006, 0.505, 0.4981, 0.5144, 0.4981, 0.5144, 0.5006, 0.5006, 0.5141, 0.4981, 0.5141, 0.4981, 0.528, 0.5006, 0.528, 0.5006, 0.4953, 0.4981, 0.4953, 0.4981, 0.4739, 0.5006, 0.4739, 0.5288, 0.5006, 0.5288, 0.4981, 0.4712, 0.4981, 0.4712, 0.5006, 0.4221, 0.768, 0.4221, 0.768, 0.625, 0.5, 0.625, 0.5, 0.625, 0.5, 0.625, 0.5, 0.375, 0.5, 0.375, 0.5, 0.375, 0.5, 0.375, 0.5, 0.375, 0.4817, 0.375, 0.4167, 0.375, 0.4167, 0.5658, 0.473, 0.5658, 0.473, 0.5658, 0.473, 0.5658, 0.473, 0.5561, 0.473, 0.5561, 0.473, 0.5561, 0.473, 0.5561, 0.473, 0.5464, 0.473, 0.5464, 0.473, 0.5464, 0.473, 0.5464, 0.473, 0.5367, 0.473, 0.5367, 0.473, 0.5367, 0.473, 0.5367, 0.473, 0.5269, 0.473, 0.5269, 0.473, 0.5269, 0.473, 0.5269, 0.473, 0.5172, 0.473, 0.5172, 0.473, 0.5172, 0.473, 0.5172, 0.473, 0.5075, 0.473, 0.5075, 0.473, 0.5075, 0.473, 0.5075, 0.473, 0.4978, 0.473, 0.4978, 0.473, 0.4978, 0.473, 0.4978, 0.473, 0.4881, 0.473, 0.4881, 0.473, 0.4881, 0.473, 0.4881, 0.473, 0.4783, 0.473, 0.4783, 0.473, 0.4783, 0.473, 0.4783, 0.473, 0.4783, 0.268, 0.4783, 0.268, 0.4783, 0.268, 0.4783, 0.268, 0.4221, 0.268, 0.4221, 0.268, 0.4221, 0.268, 0.4221, 0.268, 0.4221, 0.768, 0.4221, 0.768, 0.5788, 0.4925, 0.5788, 0.5075, 0.4212, 0.5075, 0.4212, 0.4925, 0.4212, 0.5, 0.5788, 0.5, 0.5788, 0.5, 0.4212, 0.5, 0.5788, 0.5, 0.4212, 0.5, 0.4212, 0.5, 0.5788, 0.5, 0.4212, 0.5, 0.4212, 0.5, 0.4212, 0.5, 0.4212, 0.5, 0.5788, 0.5, 0.5788, 0.5, 0.5788, 0.5, 0.5788, 0.5, 0.5788, 0.5425, 0.5687, 0.5425, 0.5687, 0.4575, 0.5788, 0.4575, 0.53, 0.5425, 0.52, 0.5425, 0.52, 0.4575, 0.53, 0.4575, 0.5687, 0.5425, 0.5788, 0.5425, 0.5788, 0.4575, 0.5687, 0.4575, 0.52, 0.5425, 0.53, 0.5425, 0.53, 0.4575, 0.52, 0.4575, 0.5687, 0.52, 0.5687, 0.53, 0.5788, 0.53, 0.5788, 0.52, 0.5687, 0.53, 0.5687, 0.52, 0.5788, 0.52, 0.5788, 0.53, 0.4313, 0.5425, 0.4212, 0.5425, 0.4212, 0.4575, 0.4313, 0.4575, 0.53, 0.5425, 0.52, 0.5425, 0.52, 0.4575, 0.53, 0.4575, 0.4212, 0.5425, 0.4312, 0.5425, 0.4312, 0.4575, 0.4212, 0.4575, 0.52, 0.5425, 0.53, 0.5425, 0.53, 0.4575, 0.52, 0.4575, 0.4212, 0.52, 0.4212, 0.53, 0.4313, 0.53, 0.4312, 0.52, 0.4212, 0.53, 0.4212, 0.52, 0.4312, 0.52, 0.4313, 0.53, 0.5788, 0.4575, 0.5687, 0.4575, 0.5687, 0.5425, 0.5788, 0.5425, 0.47, 0.4575, 0.48, 0.4575, 0.48, 0.5425, 0.47, 0.5425, 0.5687, 0.4575, 0.5788, 0.4575, 0.5788, 0.5425, 0.5687, 0.5425, 0.48, 0.4575, 0.47, 0.4575, 0.47, 0.5425, 0.48, 0.5425, 0.5687, 0.47, 0.5788, 0.47, 0.5788, 0.48, 0.5687, 0.48, 0.5687, 0.47, 0.5687, 0.48, 0.5788, 0.48, 0.5788, 0.47, 0.4313, 0.5425, 0.4212, 0.5425, 0.4212, 0.4575, 0.4313, 0.4575, 0.48, 0.5425, 0.47, 0.5425, 0.47, 0.4575, 0.48, 0.4575, 0.4212, 0.5425, 0.4312, 0.5425, 0.4312, 0.4575, 0.4212, 0.4575, 0.47, 0.5425, 0.48, 0.5425, 0.48, 0.4575, 0.47, 0.4575, 0.4212, 0.47, 0.4212, 0.48, 0.4313, 0.48, 0.4312, 0.47, 0.4212, 0.48, 0.4212, 0.47, 0.4312, 0.47, 0.4313, 0.48, 0.4312, 0.505, 0.4312, 0.495, 0.5688, 0.495, 0.5688, 0.505, 0.52, 0.495, 0.52, 0.505, 0.48, 0.505, 0.48, 0.495, 0.495, 0.52, 0.505, 0.52, 0.505, 0.48, 0.495, 0.48, 0.52, 0.505, 0.52, 0.495, 0.48, 0.495, 0.48, 0.505, 0.505, 0.52, 0.495, 0.52, 0.495, 0.48, 0.505, 0.48, 0.4312, 0.495, 0.4312, 0.505, 0.5688, 0.505, 0.5688, 0.495, 0.4312, 0.495, 0.4312, 0.505, 0.5688, 0.505, 0.5688, 0.495, 0.5025, 0.5375, 0.4975, 0.5375, 0.4975, 0.4625, 0.5025, 0.4625, 0.5025, 0.5375, 0.4975, 0.5375, 0.4975, 0.4625, 0.5025, 0.4625, 0.5125, 0.5375, 0.5075, 0.5375, 0.5075, 0.4625, 0.5125, 0.4625, 0.4975, 0.5375, 0.5025, 0.5375, 0.5025, 0.4625, 0.4975, 0.4625, 0.5075, 0.5375, 0.5125, 0.5375, 0.5125, 0.4625, 0.5075, 0.4625, 0.5025, 0.5375, 0.4975, 0.5375, 0.4975, 0.4625, 0.5025, 0.4625, 0.5025, 0.5375, 0.4975, 0.5375, 0.4975, 0.4625, 0.5025, 0.4625, 0.4975, 0.5375, 0.5025, 0.5375, 0.5025, 0.4625, 0.4975, 0.4625, 0.4975, 0.5375, 0.5025, 0.5375, 0.5025, 0.4625, 0.4975, 0.4625, 0.5025, 0.5375, 0.4975, 0.5375, 0.4975, 0.4625, 0.5025, 0.4625, 0.4925, 0.5375, 0.4875, 0.5375, 0.4875, 0.4625, 0.4925, 0.4625, 0.4975, 0.5375, 0.5025, 0.5375, 0.5025, 0.4625, 0.4975, 0.4625, 0.4875, 0.5375, 0.4925, 0.5375, 0.4925, 0.4625, 0.4875, 0.4625, 0.4312, 0.505, 0.4312, 0.495, 0.5688, 0.495, 0.5688, 0.505, 0.5075, 0.5375, 0.5125, 0.5375, 0.5125, 0.4625, 0.5075, 0.4625, 0.4975, 0.5375, 0.5025, 0.5375, 0.5025, 0.4625, 0.4975, 0.4625, 0.495, 0.48, 0.505, 0.48, 0.505, 0.52, 0.495, 0.52, 0.48, 0.505, 0.48, 0.495, 0.52, 0.495, 0.52, 0.505, 0.505, 0.48, 0.495, 0.48, 0.495, 0.52, 0.505, 0.52, 0.48, 0.495, 0.48, 0.505, 0.52, 0.505, 0.52, 0.495, 0.4975, 0.5375, 0.5025, 0.5375, 0.5025, 0.4625, 0.4975, 0.4625, 0.5587, 0.5375, 0.5537, 0.5375, 0.5537, 0.4625, 0.5587, 0.4625, 0.5025, 0.5375, 0.4975, 0.5375, 0.4975, 0.4625, 0.5025, 0.4625, 0.5537, 0.5375, 0.5587, 0.5375, 0.5587, 0.4625, 0.5537, 0.4625, 0.4975, 0.5375, 0.5025, 0.5375, 0.5025, 0.4625, 0.4975, 0.4625, 0.5462, 0.5375, 0.5412, 0.5375, 0.5412, 0.4625, 0.5462, 0.4625, 0.5025, 0.5375, 0.4975, 0.5375, 0.4975, 0.4625, 0.5025, 0.4625, 0.5412, 0.5375, 0.5462, 0.5375, 0.5462, 0.4625, 0.5412, 0.4625, 0.4975, 0.5375, 0.5025, 0.5375, 0.5025, 0.4625, 0.4975, 0.4625, 0.5337, 0.5375, 0.5288, 0.5375, 0.5288, 0.4625, 0.5337, 0.4625, 0.5025, 0.5375, 0.4975, 0.5375, 0.4975, 0.4625, 0.5025, 0.4625, 0.5288, 0.5375, 0.5337, 0.5375, 0.5337, 0.4625, 0.5288, 0.4625, 0.4975, 0.5375, 0.5025, 0.5375, 0.5025, 0.4625, 0.4975, 0.4625, 0.5213, 0.5375, 0.5163, 0.5375, 0.5163, 0.4625, 0.5213, 0.4625, 0.5025, 0.5375, 0.4975, 0.5375, 0.4975, 0.4625, 0.5025, 0.4625, 0.5163, 0.5375, 0.5213, 0.5375, 0.5213, 0.4625, 0.5163, 0.4625, 0.4975, 0.5375, 0.5025, 0.5375, 0.5025, 0.4625, 0.4975, 0.4625, 0.5087, 0.5375, 0.5037, 0.5375, 0.5037, 0.4625, 0.5087, 0.4625, 0.5025, 0.5375, 0.4975, 0.5375, 0.4975, 0.4625, 0.5025, 0.4625, 0.5037, 0.5375, 0.5087, 0.5375, 0.5087, 0.4625, 0.5037, 0.4625, 0.4975, 0.5375, 0.5025, 0.5375, 0.5025, 0.4625, 0.4975, 0.4625, 0.4962, 0.5375, 0.4912, 0.5375, 0.4912, 0.4625, 0.4962, 0.4625, 0.5025, 0.5375, 0.4975, 0.5375, 0.4975, 0.4625, 0.5025, 0.4625, 0.4912, 0.5375, 0.4962, 0.5375, 0.4962, 0.4625, 0.4912, 0.4625, 0.4975, 0.5375, 0.5025, 0.5375, 0.5025, 0.4625, 0.4975, 0.4625, 0.4837, 0.5375, 0.4787, 0.5375, 0.4787, 0.4625, 0.4837, 0.4625, 0.5025, 0.5375, 0.4975, 0.5375, 0.4975, 0.4625, 0.5025, 0.4625, 0.4787, 0.5375, 0.4837, 0.5375, 0.4837, 0.4625, 0.4787, 0.4625, 0.4975, 0.5375, 0.5025, 0.5375, 0.5025, 0.4625, 0.4975, 0.4625, 0.4712, 0.5375, 0.4663, 0.5375, 0.4663, 0.4625, 0.4712, 0.4625, 0.5025, 0.5375, 0.4975, 0.5375, 0.4975, 0.4625, 0.5025, 0.4625, 0.4663, 0.5375, 0.4712, 0.5375, 0.4712, 0.4625, 0.4663, 0.4625, 0.4975, 0.5375, 0.5025, 0.5375, 0.5025, 0.4625, 0.4975, 0.4625, 0.4587, 0.5375, 0.4537, 0.5375, 0.4537, 0.4625, 0.4587, 0.4625, 0.5025, 0.5375, 0.4975, 0.5375, 0.4975, 0.4625, 0.5025, 0.4625, 0.4537, 0.5375, 0.4587, 0.5375, 0.4587, 0.4625, 0.4537, 0.4625, 0.4975, 0.5375, 0.5025, 0.5375, 0.5025, 0.4625, 0.4975, 0.4625, 0.4462, 0.5375, 0.4412, 0.5375, 0.4412, 0.4625, 0.4462, 0.4625, 0.5025, 0.5375, 0.4975, 0.5375, 0.4975, 0.4625, 0.5025, 0.4625, 0.4412, 0.5375, 0.4462, 0.5375, 0.4462, 0.4625, 0.4412, 0.4625, 0.5125, 0.5375, 0.5075, 0.5375, 0.5075, 0.4625, 0.5125, 0.4625, 0.4975, 0.5375, 0.5025, 0.5375, 0.5025, 0.4625, 0.4975, 0.4625, 0.4975, 0.5375, 0.5025, 0.5375, 0.5025, 0.4625, 0.4975, 0.4625, 0.5025, 0.5375, 0.4975, 0.5375, 0.4975, 0.4625, 0.5025, 0.4625, 0.5025, 0.5375, 0.4975, 0.5375, 0.4975, 0.4625, 0.5025, 0.4625, 0.4975, 0.5375, 0.5025, 0.5375, 0.5025, 0.4625, 0.4975, 0.4625, 0.4875, 0.5375, 0.4925, 0.5375, 0.4925, 0.4625, 0.4875, 0.4625, 0.5025, 0.5375, 0.4975, 0.5375, 0.4975, 0.4625, 0.5025, 0.4625, 0.4925, 0.5375, 0.4875, 0.5375, 0.4875, 0.4625, 0.4925, 0.4625, 0.755, 0.4917, 0.755, 0.5167, 0.245, 0.5167, 0.245, 0.4917, 0.755, 0.4917, 0.755, 0.5167, 0.245, 0.5167, 0.245, 0.4917, 0.245, 0.4917, 0.245, 0.5167, 0.755, 0.5167, 0.755, 0.4917, 0.245, 0.4917, 0.245, 0.5167, 0.755, 0.5167, 0.755, 0.4917, 0.245, 0.245, 0.25, 0.25, 0.25, 0.75, 0.245, 0.755, 0.755, 0.755, 0.75, 0.75, 0.75, 0.25, 0.755, 0.245, 0.755, 0.245, 0.75, 0.25, 0.25, 0.25, 0.245, 0.245, 0.245, 0.755, 0.25, 0.75, 0.75, 0.75, 0.755, 0.755, 0.375, 0.4817, 0.375, 0.4399, 0.375, 0.4167, 0.375, 0.4167, 0.245, 0.245, 0.245, 0.245, 0.755, 0.245, 0.755, 0.245, 0.755, 0.755, 0.755, 0.755, 0.245, 0.755, 0.245, 0.755, 0.0, 0.0, 0.0, 0.0, 0.0, 0.0, 0.0, 0.0, 0.0, 0.0, 0.0, 0.0, 0.2639, 0.5, 0.2361, 0.5, 0.2361, 0.5, 0.2639, 0.5, 0.4712, 0.2689, 0.4712, 0.4589, 0.4712, 0.4589, 0.4712, 0.2689, 0.5288, 0.4589, 0.5288, 0.2689, 0.5288, 0.2689, 0.5288, 0.4589, 0.4712, 0.4589, 0.5288, 0.4589, 0.5288, 0.4589, 0.4712, 0.4589, 0.5788, 0.5, 0.5788, 0.5, 0.5788, 0.5, 0.5788, 0.5, 0.5788, 0.5, 0.4212, 0.5, 0.4212, 0.5, 0.5788, 0.5, 0.4212, 0.5, 0.4212, 0.5, 0.4212, 0.5, 0.4212, 0.5, 0.4212, 0.5, 0.5788, 0.5, 0.5788, 0.5, 0.4212, 0.5, 0.4312, 0.505, 0.4312, 0.495, 0.4312, 0.495, 0.4312, 0.505, 0.5688, 0.505, 0.5688, 0.495, 0.5688, 0.495, 0.5688, 0.505, 0.4312, 0.495, 0.4312, 0.505, 0.4312, 0.505, 0.4312, 0.495, 0.52, 0.495, 0.52, 0.505, 0.52, 0.505, 0.52, 0.495, 0.5025, 0.5375, 0.4975, 0.5375, 0.4975, 0.5375, 0.5025, 0.5375, 0.495, 0.52, 0.505, 0.52, 0.505, 0.52, 0.495, 0.52, 0.505, 0.48, 0.495, 0.48, 0.495, 0.48, 0.505, 0.48, 0.52, 0.505, 0.52, 0.495, 0.52, 0.495, 0.52, 0.505, 0.48, 0.495, 0.48, 0.505, 0.48, 0.505, 0.48, 0.495, 0.4312, 0.495, 0.4312, 0.505, 0.4312, 0.505, 0.4312, 0.495, 0.495, 0.48, 0.505, 0.48, 0.505, 0.48, 0.495, 0.48, 0.48, 0.505, 0.48, 0.495, 0.48, 0.495, 0.48, 0.505, 0.505, 0.52, 0.495, 0.52, 0.495, 0.52, 0.505, 0.52, 0.5125, 0.4625, 0.5075, 0.4625, 0.5075, 0.4625, 0.5125, 0.4625, 0.5075, 0.5375, 0.5125, 0.5375, 0.5125, 0.5375, 0.5075, 0.5375, 0.4975, 0.5375, 0.5025, 0.5375, 0.5025, 0.5375, 0.4975, 0.5375, 0.5125, 0.5375, 0.5075, 0.5375, 0.5075, 0.5375, 0.5125, 0.5375, 0.5075, 0.4625, 0.5125, 0.4625, 0.5125, 0.4625, 0.5075, 0.4625, 0.4975, 0.5375, 0.5025, 0.5375, 0.5025, 0.5375, 0.4975, 0.5375, 0.5025, 0.4625, 0.4975, 0.4625, 0.4975, 0.4625, 0.5025, 0.4625, 0.5075, 0.5375, 0.5125, 0.5375, 0.5125, 0.5375, 0.5075, 0.5375, 0.5125, 0.4625, 0.5075, 0.4625, 0.5075, 0.4625, 0.5125, 0.4625, 0.5025, 0.5375, 0.4975, 0.5375, 0.4975, 0.5375, 0.5025, 0.5375, 0.4975, 0.4625, 0.5025, 0.4625, 0.5025, 0.4625, 0.4975, 0.4625, 0.5025, 0.5375, 0.4975, 0.5375, 0.4975, 0.5375, 0.5025, 0.5375, 0.4975, 0.4625, 0.5025, 0.4625, 0.5025, 0.4625, 0.4975, 0.4625, 0.4975, 0.5375, 0.5025, 0.5375, 0.5025, 0.5375, 0.4975, 0.5375, 0.5025, 0.4625, 0.4975, 0.4625, 0.4975, 0.4625, 0.5025, 0.4625, 0.4975, 0.5375, 0.5025, 0.5375, 0.5025, 0.5375, 0.4975, 0.5375, 0.5025, 0.4625, 0.4975, 0.4625, 0.4975, 0.4625, 0.5025, 0.4625, 0.5025, 0.5375, 0.4975, 0.5375, 0.4975, 0.5375, 0.5025, 0.5375, 0.4975, 0.4625, 0.5025, 0.4625, 0.5025, 0.4625, 0.4975, 0.4625, 0.5688, 0.495, 0.5688, 0.505, 0.5688, 0.505, 0.5688, 0.495, 0.4925, 0.5375, 0.4875, 0.5375, 0.4875, 0.5375, 0.4925, 0.5375, 0.4875, 0.4625, 0.4925, 0.4625, 0.4925, 0.4625, 0.4875, 0.4625, 0.4975, 0.5375, 0.5025, 0.5375, 0.5025, 0.5375, 0.4975, 0.5375, 0.5025, 0.4625, 0.4975, 0.4625, 0.4975, 0.4625, 0.5025, 0.4625, 0.4875, 0.5375, 0.4925, 0.5375, 0.4925, 0.5375, 0.4875, 0.5375, 0.4925, 0.4625, 0.4875, 0.4625, 0.4875, 0.4625, 0.4925, 0.4625, 0.5025, 0.5375, 0.4975, 0.5375, 0.4975, 0.5375, 0.5025, 0.5375, 0.4975, 0.4625, 0.5025, 0.4625, 0.5025, 0.4625, 0.4975, 0.4625, 0.5688, 0.495, 0.5688, 0.505, 0.5688, 0.505, 0.5688, 0.495, 0.5688, 0.505, 0.5688, 0.495, 0.5688, 0.495, 0.5688, 0.505, 0.4312, 0.505, 0.4312, 0.495, 0.4312, 0.495, 0.4312, 0.505, 0.4975, 0.5375, 0.5025, 0.5375, 0.5025, 0.5375, 0.4975, 0.5375, 0.48, 0.495, 0.48, 0.505, 0.48, 0.505, 0.48, 0.495, 0.52, 0.505, 0.52, 0.495, 0.52, 0.495, 0.52, 0.505, 0.505, 0.52, 0.495, 0.52, 0.495, 0.52, 0.505, 0.52, 0.495, 0.48, 0.505, 0.48, 0.505, 0.48, 0.495, 0.48, 0.52, 0.495, 0.52, 0.505, 0.52, 0.505, 0.52, 0.495, 0.48, 0.505, 0.48, 0.495, 0.48, 0.495, 0.48, 0.505, 0.495, 0.52, 0.505, 0.52, 0.505, 0.52, 0.495, 0.52, 0.505, 0.48, 0.495, 0.48, 0.495, 0.48, 0.505, 0.48, 0.5587, 0.5375, 0.5537, 0.5375, 0.5537, 0.5375, 0.5587, 0.5375, 0.5537, 0.4625, 0.5587, 0.4625, 0.5587, 0.4625, 0.5537, 0.4625, 0.5025, 0.5375, 0.4975, 0.5375, 0.4975, 0.5375, 0.5025, 0.5375, 0.4975, 0.4625, 0.5025, 0.4625, 0.5025, 0.4625, 0.4975, 0.4625, 0.5537, 0.5375, 0.5587, 0.5375, 0.5587, 0.5375, 0.5537, 0.5375, 0.5587, 0.4625, 0.5537, 0.4625, 0.5537, 0.4625, 0.5587, 0.4625, 0.4975, 0.5375, 0.5025, 0.5375, 0.5025, 0.5375, 0.4975, 0.5375, 0.5025, 0.4625, 0.4975, 0.4625, 0.4975, 0.4625, 0.5025, 0.4625, 0.5462, 0.5375, 0.5412, 0.5375, 0.5412, 0.5375, 0.5462, 0.5375, 0.5412, 0.4625, 0.5462, 0.4625, 0.5462, 0.4625, 0.5412, 0.4625, 0.5025, 0.5375, 0.4975, 0.5375, 0.4975, 0.5375, 0.5025, 0.5375, 0.4975, 0.4625, 0.5025, 0.4625, 0.5025, 0.4625, 0.4975, 0.4625, 0.5412, 0.5375, 0.5462, 0.5375, 0.5462, 0.5375, 0.5412, 0.5375, 0.5462, 0.4625, 0.5412, 0.4625, 0.5412, 0.4625, 0.5462, 0.4625, 0.4975, 0.5375, 0.5025, 0.5375, 0.5025, 0.5375, 0.4975, 0.5375, 0.5025, 0.4625, 0.4975, 0.4625, 0.4975, 0.4625, 0.5025, 0.4625, 0.5337, 0.5375, 0.5288, 0.5375, 0.5288, 0.5375, 0.5337, 0.5375, 0.5288, 0.4625, 0.5337, 0.4625, 0.5337, 0.4625, 0.5288, 0.4625, 0.5025, 0.5375, 0.4975, 0.5375, 0.4975, 0.5375, 0.5025, 0.5375, 0.4975, 0.4625, 0.5025, 0.4625, 0.5025, 0.4625, 0.4975, 0.4625, 0.5288, 0.5375, 0.5337, 0.5375, 0.5337, 0.5375, 0.5288, 0.5375, 0.5337, 0.4625, 0.5288, 0.4625, 0.5288, 0.4625, 0.5337, 0.4625, 0.4975, 0.5375, 0.5025, 0.5375, 0.5025, 0.5375, 0.4975, 0.5375, 0.5025, 0.4625, 0.4975, 0.4625, 0.4975, 0.4625, 0.5025, 0.4625, 0.5213, 0.5375, 0.5163, 0.5375, 0.5163, 0.5375, 0.5213, 0.5375, 0.5163, 0.4625, 0.5213, 0.4625, 0.5213, 0.4625, 0.5163, 0.4625, 0.5025, 0.5375, 0.4975, 0.5375, 0.4975, 0.5375, 0.5025, 0.5375, 0.4975, 0.4625, 0.5025, 0.4625, 0.5025, 0.4625, 0.4975, 0.4625, 0.5163, 0.5375, 0.5213, 0.5375, 0.5213, 0.5375, 0.5163, 0.5375, 0.5213, 0.4625, 0.5163, 0.4625, 0.5163, 0.4625, 0.5213, 0.4625, 0.4975, 0.5375, 0.5025, 0.5375, 0.5025, 0.5375, 0.4975, 0.5375, 0.5025, 0.4625, 0.4975, 0.4625, 0.4975, 0.4625, 0.5025, 0.4625, 0.5087, 0.5375, 0.5037, 0.5375, 0.5037, 0.5375, 0.5087, 0.5375, 0.5037, 0.4625, 0.5087, 0.4625, 0.5087, 0.4625, 0.5037, 0.4625, 0.5025, 0.5375, 0.4975, 0.5375, 0.4975, 0.5375, 0.5025, 0.5375, 0.4975, 0.4625, 0.5025, 0.4625, 0.5025, 0.4625, 0.4975, 0.4625, 0.5037, 0.5375, 0.5087, 0.5375, 0.5087, 0.5375, 0.5037, 0.5375, 0.5087, 0.4625, 0.5037, 0.4625, 0.5037, 0.4625, 0.5087, 0.4625, 0.4975, 0.5375, 0.5025, 0.5375, 0.5025, 0.5375, 0.4975, 0.5375, 0.5025, 0.4625, 0.4975, 0.4625, 0.4975, 0.4625, 0.5025, 0.4625, 0.4962, 0.5375, 0.4912, 0.5375, 0.4912, 0.5375, 0.4962, 0.5375, 0.4912, 0.4625, 0.4962, 0.4625, 0.4962, 0.4625, 0.4912, 0.4625, 0.5025, 0.5375, 0.4975, 0.5375, 0.4975, 0.5375, 0.5025, 0.5375, 0.4975, 0.4625, 0.5025, 0.4625, 0.5025, 0.4625, 0.4975, 0.4625, 0.4912, 0.5375, 0.4962, 0.5375, 0.4962, 0.5375, 0.4912, 0.5375, 0.4962, 0.4625, 0.4912, 0.4625, 0.4912, 0.4625, 0.4962, 0.4625, 0.4975, 0.5375, 0.5025, 0.5375, 0.5025, 0.5375, 0.4975, 0.5375, 0.5025, 0.4625, 0.4975, 0.4625, 0.4975, 0.4625, 0.5025, 0.4625, 0.4837, 0.5375, 0.4787, 0.5375, 0.4787, 0.5375, 0.4837, 0.5375, 0.4787, 0.4625, 0.4837, 0.4625, 0.4837, 0.4625, 0.4787, 0.4625, 0.5025, 0.5375, 0.4975, 0.5375, 0.4975, 0.5375, 0.5025, 0.5375, 0.4975, 0.4625, 0.5025, 0.4625, 0.5025, 0.4625, 0.4975, 0.4625, 0.4787, 0.5375, 0.4837, 0.5375, 0.4837, 0.5375, 0.4787, 0.5375, 0.4837, 0.4625, 0.4787, 0.4625, 0.4787, 0.4625, 0.4837, 0.4625, 0.4975, 0.5375, 0.5025, 0.5375, 0.5025, 0.5375, 0.4975, 0.5375, 0.5025, 0.4625, 0.4975, 0.4625, 0.4975, 0.4625, 0.5025, 0.4625, 0.4712, 0.5375, 0.4663, 0.5375, 0.4663, 0.5375, 0.4712, 0.5375, 0.4663, 0.4625, 0.4712, 0.4625, 0.4712, 0.4625, 0.4663, 0.4625, 0.5025, 0.5375, 0.4975, 0.5375, 0.4975, 0.5375, 0.5025, 0.5375, 0.4975, 0.4625, 0.5025, 0.4625, 0.5025, 0.4625, 0.4975, 0.4625, 0.4663, 0.5375, 0.4712, 0.5375, 0.4712, 0.5375, 0.4663, 0.5375, 0.4712, 0.4625, 0.4663, 0.4625, 0.4663, 0.4625, 0.4712, 0.4625, 0.4975, 0.5375, 0.5025, 0.5375, 0.5025, 0.5375, 0.4975, 0.5375, 0.5025, 0.4625, 0.4975, 0.4625, 0.4975, 0.4625, 0.5025, 0.4625, 0.4975, 0.5375, 0.5025, 0.5375, 0.5025, 0.5375, 0.4975, 0.5375, 0.4587, 0.5375, 0.4537, 0.5375, 0.4537, 0.5375, 0.4587, 0.5375, 0.4537, 0.4625, 0.4587, 0.4625, 0.4587, 0.4625, 0.4537, 0.4625, 0.5025, 0.5375, 0.4975, 0.5375, 0.4975, 0.5375, 0.5025, 0.5375, 0.4975, 0.4625, 0.5025, 0.4625, 0.5025, 0.4625, 0.4975, 0.4625, 0.4537, 0.5375, 0.4587, 0.5375, 0.4587, 0.5375, 0.4537, 0.5375, 0.4587, 0.4625, 0.4537, 0.4625, 0.4537, 0.4625, 0.4587, 0.4625, 0.4975, 0.5375, 0.5025, 0.5375, 0.5025, 0.5375, 0.4975, 0.5375, 0.5025, 0.4625, 0.4975, 0.4625, 0.4975, 0.4625, 0.5025, 0.4625, 0.4975, 0.4625, 0.5025, 0.4625, 0.5025, 0.4625, 0.4975, 0.4625, 0.4462, 0.5375, 0.4412, 0.5375, 0.4412, 0.5375, 0.4462, 0.5375, 0.4412, 0.4625, 0.4462, 0.4625, 0.4462, 0.4625, 0.4412, 0.4625, 0.5025, 0.5375, 0.4975, 0.5375, 0.4975, 0.5375, 0.5025, 0.5375, 0.4975, 0.4625, 0.5025, 0.4625, 0.5025, 0.4625, 0.4975, 0.4625, 0.4412, 0.5375, 0.4462, 0.5375, 0.4462, 0.5375, 0.4412, 0.5375, 0.4462, 0.4625, 0.4412, 0.4625, 0.4412, 0.4625, 0.4462, 0.4625, 0.4975, 0.5375, 0.5025, 0.5375, 0.5025, 0.5375, 0.4975, 0.5375, 0.5025, 0.4625, 0.4975, 0.4625, 0.4975, 0.4625, 0.5025, 0.4625, 0.5075, 0.4625, 0.5125, 0.4625, 0.5125, 0.4625, 0.5075, 0.4625, 0.5025, 0.4625, 0.4975, 0.4625, 0.4975, 0.4625, 0.5025, 0.4625, 0.5125, 0.5375, 0.5075, 0.5375, 0.5075, 0.5375, 0.5125, 0.5375, 0.4975, 0.5375, 0.5025, 0.5375, 0.5025, 0.5375, 0.4975, 0.5375, 0.5025, 0.4625, 0.4975, 0.4625, 0.4975, 0.4625, 0.5025, 0.4625, 0.5025, 0.5375, 0.4975, 0.5375, 0.4975, 0.5375, 0.5025, 0.5375, 0.4975, 0.4625, 0.5025, 0.4625, 0.5025, 0.4625, 0.4975, 0.4625, 0.4975, 0.4625, 0.5025, 0.4625, 0.5025, 0.4625, 0.4975, 0.4625, 0.5025, 0.4625, 0.4975, 0.4625, 0.4975, 0.4625, 0.5025, 0.4625, 0.5025, 0.5375, 0.4975, 0.5375, 0.4975, 0.5375, 0.5025, 0.5375, 0.4875, 0.5375, 0.4925, 0.5375, 0.4925, 0.5375, 0.4875, 0.5375, 0.4925, 0.4625, 0.4875, 0.4625, 0.4875, 0.4625, 0.4925, 0.4625, 0.5025, 0.5375, 0.4975, 0.5375, 0.4975, 0.5375, 0.5025, 0.5375, 0.4975, 0.4625, 0.5025, 0.4625, 0.5025, 0.4625, 0.4975, 0.4625, 0.4875, 0.4625, 0.4925, 0.4625, 0.4925, 0.4625, 0.4875, 0.4625, 0.5025, 0.4625, 0.4975, 0.4625, 0.4975, 0.4625, 0.5025, 0.4625, 0.4925, 0.5375, 0.4875, 0.5375, 0.4875, 0.5375, 0.4925, 0.5375, 0.4784, 0.5117, 0.4784, 0.5077, 0.4784, 0.5077, 0.4784, 0.5117, 0.375, 0.4399, 0.4784, 0.5117, 0.4784, 0.5117, 0.375, 0.4399, 0.375, 0.4817, 0.375, 0.4399, 0.375, 0.4399, 0.375, 0.4817, 0.4784, 0.5077, 0.375, 0.4817, 0.375, 0.4817, 0.4784, 0.5077])
me_cube_001.use_remesh_preserve_volume = False
me_cube_001.use_remesh_preserve_attributes = False
me_cube_001.use_mirror_vertex_groups = False
me_cube_001.update()

# ---- objects
ob_cube = bpy.data.objects.new('Cube', me_cube_001)

# ---- transforms, parenting, visibility, modifiers, constraints
ob_cube.location = (0.0, 0.0, 13.19)
ob_cube.scale = (26.0, 14.0, 12.0)
ob_cube.lineart.crease_threshold = 0.0

# ---- collection membership
col_collection.objects.link(ob_cube)

# ---- scene / render settings (as saved in the file)
scene.frame_start = 1; scene.frame_end = 250; scene.frame_set(1)
scene.render.engine = 'BLENDER_EEVEE_NEXT'
scene.cycles.use_denoising = False
scene.cycles.samples = 128
scene.cycles.sampling_pattern = 'TABULATED_SOBOL'
scene.cycles.use_adaptive_sampling = False
scene.cycles.use_light_tree = False
scene.view_settings.view_transform = 'Filmic'
bpy.context.view_layer.update()

# ---- added for rendering (the .blend has no active camera and no usable light): camera, sun
cam_auto = bpy.data.cameras.new('AutoCamera')
cam_auto.lens = 50.0
cam_auto.sensor_width = 36.0
cam_auto.clip_end = 1145.45
ob_auto_camera = bpy.data.objects.new('AutoCamera', cam_auto)
scene.collection.objects.link(ob_auto_camera)
ob_auto_camera.location = (65.2678, -77.0614, 70.7084)
ob_auto_camera.rotation_euler = (1.09748, -7.21219e-08, 0.694738)
scene.camera = ob_auto_camera
light_auto_sun = bpy.data.lights.new('AutoSun', 'SUN')
light_auto_sun.energy = 3.0
light_auto_sun.angle = 0.0523599
ob_auto_sun = bpy.data.objects.new('AutoSun', light_auto_sun)
scene.collection.objects.link(ob_auto_sun)
ob_auto_sun.rotation_euler = (0.872665, 0.174533, 0.523599)
bpy.context.view_layer.update()
